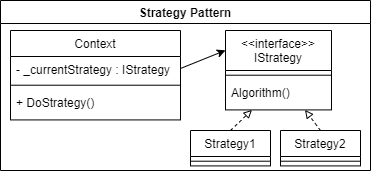

The diagram above was exported from draw.io. Its source (the exported page's mxGraphModel, read from the mxfile embedded in the PNG):
<mxGraphModel dx="813" dy="454" grid="1" gridSize="10" guides="1" tooltips="1" connect="1" arrows="1" fold="1" page="1" pageScale="1" pageWidth="827" pageHeight="1169" math="0" shadow="0">
  <root>
    <mxCell id="WIyWlLk6GJQsqaUBKTNV-0" />
    <mxCell id="WIyWlLk6GJQsqaUBKTNV-1" parent="WIyWlLk6GJQsqaUBKTNV-0" />
    <mxCell id="s0P6SUBSrzgwD78E7Ea9-1" value="Strategy Pattern" style="swimlane;labelBorderColor=none;labelBackgroundColor=none;spacing=2;" parent="WIyWlLk6GJQsqaUBKTNV-1" vertex="1">
      <mxGeometry width="370" height="170" as="geometry">
        <mxRectangle width="110" height="30" as="alternateBounds" />
      </mxGeometry>
    </mxCell>
    <mxCell id="U1rQaFtafuF0G2pR7LdX-1" value="Context" style="swimlane;fontStyle=0;align=center;verticalAlign=top;childLayout=stackLayout;horizontal=1;startSize=26;horizontalStack=0;resizeParent=1;resizeParentMax=0;resizeLast=0;collapsible=1;marginBottom=0;" parent="s0P6SUBSrzgwD78E7Ea9-1" vertex="1">
      <mxGeometry x="10" y="30.004117647058834" width="170" height="89.41176470588235" as="geometry" />
    </mxCell>
    <mxCell id="U1rQaFtafuF0G2pR7LdX-2" value="- _currentStrategy : IStrategy" style="text;strokeColor=none;fillColor=none;align=left;verticalAlign=top;spacingLeft=4;spacingRight=4;overflow=hidden;rotatable=0;points=[[0,0.5],[1,0.5]];portConstraint=eastwest;" parent="U1rQaFtafuF0G2pR7LdX-1" vertex="1">
      <mxGeometry y="26" width="170" height="24" as="geometry" />
    </mxCell>
    <mxCell id="U1rQaFtafuF0G2pR7LdX-3" value="" style="line;strokeWidth=1;fillColor=none;align=left;verticalAlign=middle;spacingTop=-1;spacingLeft=3;spacingRight=3;rotatable=0;labelPosition=right;points=[];portConstraint=eastwest;strokeColor=inherit;" parent="U1rQaFtafuF0G2pR7LdX-1" vertex="1">
      <mxGeometry y="50" width="170" height="9.411764705882353" as="geometry" />
    </mxCell>
    <mxCell id="U1rQaFtafuF0G2pR7LdX-4" value="+ DoStrategy()" style="text;strokeColor=none;fillColor=none;align=left;verticalAlign=top;spacingLeft=4;spacingRight=4;overflow=hidden;rotatable=0;points=[[0,0.5],[1,0.5]];portConstraint=eastwest;" parent="U1rQaFtafuF0G2pR7LdX-1" vertex="1">
      <mxGeometry y="59.411764705882355" width="170" height="30" as="geometry" />
    </mxCell>
    <mxCell id="U1rQaFtafuF0G2pR7LdX-5" value="&lt;&lt;interface&gt;&gt;&#10;IStrategy" style="swimlane;fontStyle=0;align=center;verticalAlign=top;childLayout=stackLayout;horizontal=1;startSize=40;horizontalStack=0;resizeParent=1;resizeParentMax=0;resizeLast=0;collapsible=1;marginBottom=0;" parent="s0P6SUBSrzgwD78E7Ea9-1" vertex="1">
      <mxGeometry x="225" y="30" width="106" height="79.41176470588235" as="geometry" />
    </mxCell>
    <mxCell id="U1rQaFtafuF0G2pR7LdX-7" value="" style="line;strokeWidth=1;fillColor=none;align=left;verticalAlign=middle;spacingTop=-1;spacingLeft=3;spacingRight=3;rotatable=0;labelPosition=right;points=[];portConstraint=eastwest;strokeColor=inherit;" parent="U1rQaFtafuF0G2pR7LdX-5" vertex="1">
      <mxGeometry y="40" width="106" height="9.411764705882353" as="geometry" />
    </mxCell>
    <mxCell id="E-SI3iOs2UO88g9Fvbrf-4" value="Algorithm()" style="text;html=1;align=left;verticalAlign=top;resizable=0;points=[];autosize=1;strokeColor=none;fillColor=none;spacingLeft=4;spacingRight=4;" parent="U1rQaFtafuF0G2pR7LdX-5" vertex="1">
      <mxGeometry y="49.411764705882355" width="106" height="30" as="geometry" />
    </mxCell>
    <mxCell id="U1rQaFtafuF0G2pR7LdX-23" style="rounded=0;orthogonalLoop=1;jettySize=auto;html=1;exitX=0.5;exitY=0;exitDx=0;exitDy=0;entryX=0.25;entryY=1;entryDx=0;entryDy=0;dashed=1;endArrow=block;endFill=0;" parent="s0P6SUBSrzgwD78E7Ea9-1" source="U1rQaFtafuF0G2pR7LdX-15" target="U1rQaFtafuF0G2pR7LdX-5" edge="1">
      <mxGeometry relative="1" as="geometry" />
    </mxCell>
    <mxCell id="U1rQaFtafuF0G2pR7LdX-15" value="Strategy1" style="swimlane;fontStyle=0;align=center;verticalAlign=top;childLayout=stackLayout;horizontal=1;startSize=26;horizontalStack=0;resizeParent=1;resizeParentMax=0;resizeLast=0;collapsible=1;marginBottom=0;" parent="s0P6SUBSrzgwD78E7Ea9-1" vertex="1">
      <mxGeometry x="190" y="130" width="80" height="35.411764705882355" as="geometry" />
    </mxCell>
    <mxCell id="U1rQaFtafuF0G2pR7LdX-16" value="" style="line;strokeWidth=1;fillColor=none;align=left;verticalAlign=middle;spacingTop=-1;spacingLeft=3;spacingRight=3;rotatable=0;labelPosition=right;points=[];portConstraint=eastwest;strokeColor=inherit;" parent="U1rQaFtafuF0G2pR7LdX-15" vertex="1">
      <mxGeometry y="26" width="80" height="9.411764705882355" as="geometry" />
    </mxCell>
    <mxCell id="U1rQaFtafuF0G2pR7LdX-24" style="edgeStyle=none;rounded=0;orthogonalLoop=1;jettySize=auto;html=1;exitX=1;exitY=0.5;exitDx=0;exitDy=0;entryX=0;entryY=0.25;entryDx=0;entryDy=0;endArrow=classic;endFill=1;" parent="s0P6SUBSrzgwD78E7Ea9-1" source="U1rQaFtafuF0G2pR7LdX-2" target="U1rQaFtafuF0G2pR7LdX-5" edge="1">
      <mxGeometry relative="1" as="geometry" />
    </mxCell>
    <mxCell id="U1rQaFtafuF0G2pR7LdX-12" value="Strategy2" style="swimlane;fontStyle=0;align=center;verticalAlign=top;childLayout=stackLayout;horizontal=1;startSize=26;horizontalStack=0;resizeParent=1;resizeParentMax=0;resizeLast=0;collapsible=1;marginBottom=0;" parent="s0P6SUBSrzgwD78E7Ea9-1" vertex="1">
      <mxGeometry x="280" y="130" width="80" height="35.411764705882355" as="geometry" />
    </mxCell>
    <mxCell id="U1rQaFtafuF0G2pR7LdX-13" value="" style="line;strokeWidth=1;fillColor=none;align=left;verticalAlign=middle;spacingTop=-1;spacingLeft=3;spacingRight=3;rotatable=0;labelPosition=right;points=[];portConstraint=eastwest;strokeColor=inherit;" parent="U1rQaFtafuF0G2pR7LdX-12" vertex="1">
      <mxGeometry y="26" width="80" height="9.411764705882355" as="geometry" />
    </mxCell>
    <mxCell id="U1rQaFtafuF0G2pR7LdX-22" style="rounded=0;orthogonalLoop=1;jettySize=auto;html=1;exitX=0.5;exitY=0;exitDx=0;exitDy=0;entryX=0.75;entryY=1;entryDx=0;entryDy=0;dashed=1;endArrow=block;endFill=0;" parent="s0P6SUBSrzgwD78E7Ea9-1" source="U1rQaFtafuF0G2pR7LdX-12" target="U1rQaFtafuF0G2pR7LdX-5" edge="1">
      <mxGeometry relative="1" as="geometry" />
    </mxCell>
  </root>
</mxGraphModel>